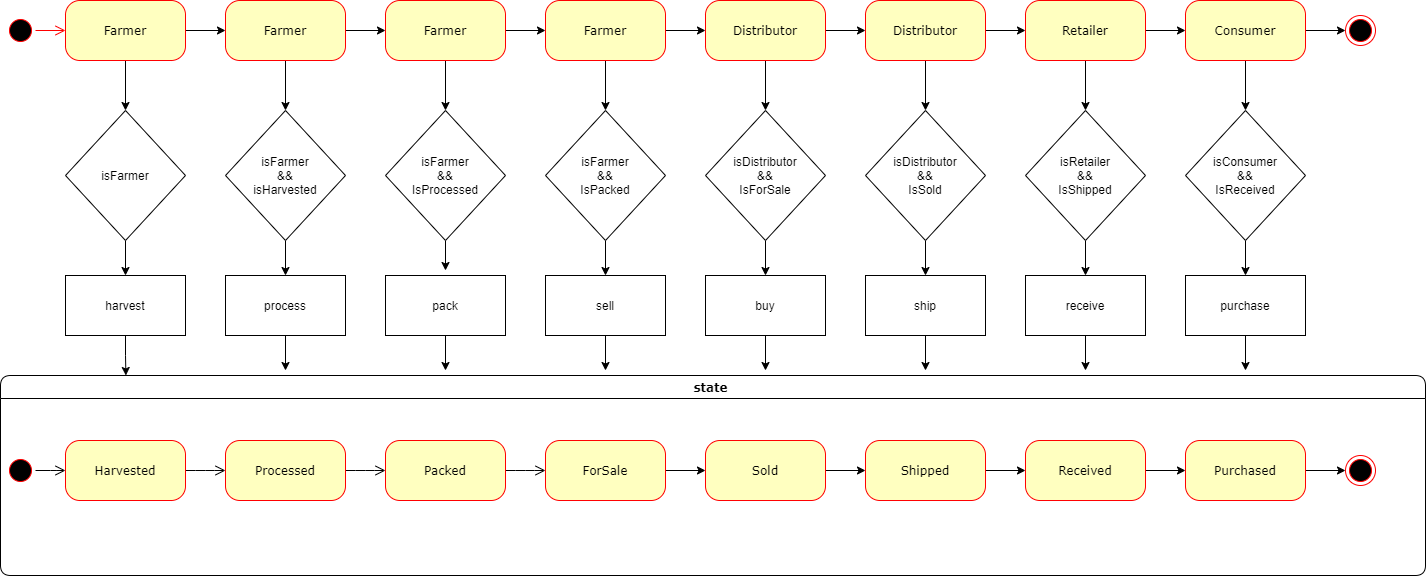

The diagram above was exported from draw.io. Its source (the exported page's mxGraphModel, read from the mxfile embedded in the PNG):
<mxGraphModel dx="2062" dy="1065" grid="1" gridSize="10" guides="1" tooltips="1" connect="1" arrows="1" fold="1" page="1" pageScale="1" pageWidth="1100" pageHeight="850" background="none" math="0" shadow="0">
  <root>
    <mxCell id="0" />
    <mxCell id="1" parent="0" />
    <mxCell id="382b91b5511bd0f7-1" value="" style="ellipse;html=1;shape=startState;fillColor=#000000;strokeColor=#ff0000;rounded=1;shadow=0;comic=0;labelBackgroundColor=none;fontFamily=Verdana;fontSize=12;fontColor=#000000;align=center;direction=south;" parent="1" vertex="1">
      <mxGeometry x="100" y="135" width="30" height="30" as="geometry" />
    </mxCell>
    <mxCell id="0drdWOzfUczZJT-91BvT-14" value="" style="edgeStyle=orthogonalEdgeStyle;rounded=0;orthogonalLoop=1;jettySize=auto;html=1;strokeColor=#000000;" edge="1" parent="1" source="382b91b5511bd0f7-6" target="0drdWOzfUczZJT-91BvT-13">
      <mxGeometry relative="1" as="geometry" />
    </mxCell>
    <mxCell id="0drdWOzfUczZJT-91BvT-31" style="edgeStyle=orthogonalEdgeStyle;rounded=0;orthogonalLoop=1;jettySize=auto;html=1;strokeColor=#000000;" edge="1" parent="1" source="382b91b5511bd0f7-6" target="0drdWOzfUczZJT-91BvT-30">
      <mxGeometry relative="1" as="geometry" />
    </mxCell>
    <mxCell id="382b91b5511bd0f7-6" value="Farmer" style="rounded=1;whiteSpace=wrap;html=1;arcSize=24;fillColor=#ffffc0;strokeColor=#ff0000;shadow=0;comic=0;labelBackgroundColor=none;fontFamily=Verdana;fontSize=12;fontColor=#000000;align=center;" parent="1" vertex="1">
      <mxGeometry x="160" y="120" width="120" height="60" as="geometry" />
    </mxCell>
    <mxCell id="2a3bc250acf0617d-7" value="state&amp;nbsp;" style="swimlane;whiteSpace=wrap;html=1;rounded=1;shadow=0;comic=0;labelBackgroundColor=none;strokeWidth=1;fontFamily=Verdana;fontSize=12;align=center;" parent="1" vertex="1">
      <mxGeometry x="95" y="495" width="1425" height="200" as="geometry" />
    </mxCell>
    <mxCell id="3cde6dad864a17aa-10" style="edgeStyle=elbowEdgeStyle;html=1;labelBackgroundColor=none;endArrow=open;endSize=8;fontFamily=Verdana;fontSize=12;align=left;" parent="2a3bc250acf0617d-7" source="382b91b5511bd0f7-8" target="3cde6dad864a17aa-1" edge="1">
      <mxGeometry relative="1" as="geometry" />
    </mxCell>
    <mxCell id="382b91b5511bd0f7-8" value="Harvested" style="rounded=1;whiteSpace=wrap;html=1;arcSize=24;fillColor=#ffffc0;strokeColor=#ff0000;shadow=0;comic=0;labelBackgroundColor=none;fontFamily=Verdana;fontSize=12;fontColor=#000000;align=center;" parent="2a3bc250acf0617d-7" vertex="1">
      <mxGeometry x="65" y="65" width="120" height="60" as="geometry" />
    </mxCell>
    <mxCell id="24f968d109e7d6b4-3" value="" style="ellipse;html=1;shape=endState;fillColor=#000000;strokeColor=#ff0000;rounded=1;shadow=0;comic=0;labelBackgroundColor=none;fontFamily=Verdana;fontSize=12;fontColor=#000000;align=center;" parent="2a3bc250acf0617d-7" vertex="1">
      <mxGeometry x="1345" y="80" width="30" height="30" as="geometry" />
    </mxCell>
    <mxCell id="3cde6dad864a17aa-9" style="edgeStyle=elbowEdgeStyle;html=1;labelBackgroundColor=none;endArrow=open;endSize=8;fontFamily=Verdana;fontSize=12;align=left;" parent="2a3bc250acf0617d-7" source="2a3bc250acf0617d-3" target="382b91b5511bd0f7-8" edge="1">
      <mxGeometry relative="1" as="geometry" />
    </mxCell>
    <mxCell id="2a3bc250acf0617d-3" value="" style="ellipse;html=1;shape=startState;fillColor=#000000;strokeColor=#ff0000;rounded=1;shadow=0;comic=0;labelBackgroundColor=none;fontFamily=Verdana;fontSize=12;fontColor=#000000;align=center;direction=south;" parent="2a3bc250acf0617d-7" vertex="1">
      <mxGeometry x="5" y="80" width="30" height="30" as="geometry" />
    </mxCell>
    <mxCell id="3cde6dad864a17aa-11" style="edgeStyle=elbowEdgeStyle;html=1;labelBackgroundColor=none;endArrow=open;endSize=8;fontFamily=Verdana;fontSize=12;align=left;" parent="2a3bc250acf0617d-7" source="3cde6dad864a17aa-1" target="3cde6dad864a17aa-2" edge="1">
      <mxGeometry relative="1" as="geometry" />
    </mxCell>
    <mxCell id="3cde6dad864a17aa-1" value="Processed" style="rounded=1;whiteSpace=wrap;html=1;arcSize=24;fillColor=#ffffc0;strokeColor=#ff0000;shadow=0;comic=0;labelBackgroundColor=none;fontFamily=Verdana;fontSize=12;fontColor=#000000;align=center;" parent="2a3bc250acf0617d-7" vertex="1">
      <mxGeometry x="225" y="65" width="120" height="60" as="geometry" />
    </mxCell>
    <mxCell id="3cde6dad864a17aa-12" style="edgeStyle=elbowEdgeStyle;html=1;labelBackgroundColor=none;endArrow=open;endSize=8;fontFamily=Verdana;fontSize=12;align=left;" parent="2a3bc250acf0617d-7" source="3cde6dad864a17aa-2" target="0drdWOzfUczZJT-91BvT-3" edge="1">
      <mxGeometry relative="1" as="geometry">
        <mxPoint x="503" y="95" as="targetPoint" />
      </mxGeometry>
    </mxCell>
    <mxCell id="3cde6dad864a17aa-2" value="Packed" style="rounded=1;whiteSpace=wrap;html=1;arcSize=24;fillColor=#ffffc0;strokeColor=#ff0000;shadow=0;comic=0;labelBackgroundColor=none;fontFamily=Verdana;fontSize=12;fontColor=#000000;align=center;" parent="2a3bc250acf0617d-7" vertex="1">
      <mxGeometry x="385" y="65" width="120" height="60" as="geometry" />
    </mxCell>
    <mxCell id="0drdWOzfUczZJT-91BvT-5" value="" style="edgeStyle=orthogonalEdgeStyle;rounded=0;orthogonalLoop=1;jettySize=auto;html=1;" edge="1" parent="2a3bc250acf0617d-7" source="0drdWOzfUczZJT-91BvT-3" target="0drdWOzfUczZJT-91BvT-4">
      <mxGeometry relative="1" as="geometry" />
    </mxCell>
    <mxCell id="0drdWOzfUczZJT-91BvT-3" value="ForSale" style="rounded=1;whiteSpace=wrap;html=1;arcSize=24;fillColor=#ffffc0;strokeColor=#ff0000;shadow=0;comic=0;labelBackgroundColor=none;fontFamily=Verdana;fontSize=12;fontColor=#000000;align=center;" vertex="1" parent="2a3bc250acf0617d-7">
      <mxGeometry x="545" y="65" width="120" height="60" as="geometry" />
    </mxCell>
    <mxCell id="0drdWOzfUczZJT-91BvT-7" value="" style="edgeStyle=orthogonalEdgeStyle;rounded=0;orthogonalLoop=1;jettySize=auto;html=1;" edge="1" parent="2a3bc250acf0617d-7" source="0drdWOzfUczZJT-91BvT-4" target="0drdWOzfUczZJT-91BvT-6">
      <mxGeometry relative="1" as="geometry" />
    </mxCell>
    <mxCell id="0drdWOzfUczZJT-91BvT-4" value="Sold" style="rounded=1;whiteSpace=wrap;html=1;arcSize=24;fillColor=#ffffc0;strokeColor=#ff0000;shadow=0;comic=0;labelBackgroundColor=none;fontFamily=Verdana;fontSize=12;fontColor=#000000;align=center;" vertex="1" parent="2a3bc250acf0617d-7">
      <mxGeometry x="705" y="65" width="120" height="60" as="geometry" />
    </mxCell>
    <mxCell id="0drdWOzfUczZJT-91BvT-9" value="" style="edgeStyle=orthogonalEdgeStyle;rounded=0;orthogonalLoop=1;jettySize=auto;html=1;" edge="1" parent="2a3bc250acf0617d-7" source="0drdWOzfUczZJT-91BvT-6" target="0drdWOzfUczZJT-91BvT-8">
      <mxGeometry relative="1" as="geometry" />
    </mxCell>
    <mxCell id="0drdWOzfUczZJT-91BvT-6" value="Shipped" style="rounded=1;whiteSpace=wrap;html=1;arcSize=24;fillColor=#ffffc0;strokeColor=#ff0000;shadow=0;comic=0;labelBackgroundColor=none;fontFamily=Verdana;fontSize=12;fontColor=#000000;align=center;" vertex="1" parent="2a3bc250acf0617d-7">
      <mxGeometry x="865" y="65" width="120" height="60" as="geometry" />
    </mxCell>
    <mxCell id="0drdWOzfUczZJT-91BvT-11" value="" style="edgeStyle=orthogonalEdgeStyle;rounded=0;orthogonalLoop=1;jettySize=auto;html=1;" edge="1" parent="2a3bc250acf0617d-7" source="0drdWOzfUczZJT-91BvT-8" target="0drdWOzfUczZJT-91BvT-10">
      <mxGeometry relative="1" as="geometry" />
    </mxCell>
    <mxCell id="0drdWOzfUczZJT-91BvT-8" value="Received" style="rounded=1;whiteSpace=wrap;html=1;arcSize=24;fillColor=#ffffc0;strokeColor=#ff0000;shadow=0;comic=0;labelBackgroundColor=none;fontFamily=Verdana;fontSize=12;fontColor=#000000;align=center;" vertex="1" parent="2a3bc250acf0617d-7">
      <mxGeometry x="1025" y="65" width="120" height="60" as="geometry" />
    </mxCell>
    <mxCell id="0drdWOzfUczZJT-91BvT-12" style="edgeStyle=orthogonalEdgeStyle;rounded=0;orthogonalLoop=1;jettySize=auto;html=1;entryX=0;entryY=0.5;entryDx=0;entryDy=0;" edge="1" parent="2a3bc250acf0617d-7" source="0drdWOzfUczZJT-91BvT-10" target="24f968d109e7d6b4-3">
      <mxGeometry relative="1" as="geometry" />
    </mxCell>
    <mxCell id="0drdWOzfUczZJT-91BvT-10" value="Purchased" style="rounded=1;whiteSpace=wrap;html=1;arcSize=24;fillColor=#ffffc0;strokeColor=#ff0000;shadow=0;comic=0;labelBackgroundColor=none;fontFamily=Verdana;fontSize=12;fontColor=#000000;align=center;" vertex="1" parent="2a3bc250acf0617d-7">
      <mxGeometry x="1185" y="65" width="120" height="60" as="geometry" />
    </mxCell>
    <mxCell id="2a3bc250acf0617d-9" style="edgeStyle=orthogonalEdgeStyle;html=1;labelBackgroundColor=none;endArrow=open;endSize=8;strokeColor=#ff0000;fontFamily=Verdana;fontSize=12;align=left;" parent="1" source="382b91b5511bd0f7-1" target="382b91b5511bd0f7-6" edge="1">
      <mxGeometry relative="1" as="geometry" />
    </mxCell>
    <mxCell id="0drdWOzfUczZJT-91BvT-16" value="" style="edgeStyle=orthogonalEdgeStyle;rounded=0;orthogonalLoop=1;jettySize=auto;html=1;strokeColor=#000000;" edge="1" parent="1" source="0drdWOzfUczZJT-91BvT-13" target="0drdWOzfUczZJT-91BvT-15">
      <mxGeometry relative="1" as="geometry" />
    </mxCell>
    <mxCell id="0drdWOzfUczZJT-91BvT-41" style="edgeStyle=orthogonalEdgeStyle;rounded=0;orthogonalLoop=1;jettySize=auto;html=1;entryX=0.5;entryY=0;entryDx=0;entryDy=0;strokeColor=#000000;" edge="1" parent="1" source="0drdWOzfUczZJT-91BvT-13" target="0drdWOzfUczZJT-91BvT-34">
      <mxGeometry relative="1" as="geometry" />
    </mxCell>
    <mxCell id="0drdWOzfUczZJT-91BvT-13" value="Farmer" style="rounded=1;whiteSpace=wrap;html=1;arcSize=24;fillColor=#ffffc0;strokeColor=#ff0000;shadow=0;comic=0;labelBackgroundColor=none;fontFamily=Verdana;fontSize=12;fontColor=#000000;align=center;" vertex="1" parent="1">
      <mxGeometry x="320" y="120" width="120" height="60" as="geometry" />
    </mxCell>
    <mxCell id="0drdWOzfUczZJT-91BvT-18" value="" style="edgeStyle=orthogonalEdgeStyle;rounded=0;orthogonalLoop=1;jettySize=auto;html=1;strokeColor=#000000;" edge="1" parent="1" source="0drdWOzfUczZJT-91BvT-15" target="0drdWOzfUczZJT-91BvT-17">
      <mxGeometry relative="1" as="geometry" />
    </mxCell>
    <mxCell id="0drdWOzfUczZJT-91BvT-50" style="edgeStyle=orthogonalEdgeStyle;rounded=0;orthogonalLoop=1;jettySize=auto;html=1;entryX=0.5;entryY=0;entryDx=0;entryDy=0;strokeColor=#000000;" edge="1" parent="1" source="0drdWOzfUczZJT-91BvT-15" target="0drdWOzfUczZJT-91BvT-35">
      <mxGeometry relative="1" as="geometry" />
    </mxCell>
    <mxCell id="0drdWOzfUczZJT-91BvT-15" value="Farmer" style="rounded=1;whiteSpace=wrap;html=1;arcSize=24;fillColor=#ffffc0;strokeColor=#ff0000;shadow=0;comic=0;labelBackgroundColor=none;fontFamily=Verdana;fontSize=12;fontColor=#000000;align=center;" vertex="1" parent="1">
      <mxGeometry x="480" y="120" width="120" height="60" as="geometry" />
    </mxCell>
    <mxCell id="0drdWOzfUczZJT-91BvT-20" value="" style="edgeStyle=orthogonalEdgeStyle;rounded=0;orthogonalLoop=1;jettySize=auto;html=1;strokeColor=#000000;" edge="1" parent="1" source="0drdWOzfUczZJT-91BvT-17" target="0drdWOzfUczZJT-91BvT-19">
      <mxGeometry relative="1" as="geometry" />
    </mxCell>
    <mxCell id="0drdWOzfUczZJT-91BvT-51" style="edgeStyle=orthogonalEdgeStyle;rounded=0;orthogonalLoop=1;jettySize=auto;html=1;entryX=0.5;entryY=0;entryDx=0;entryDy=0;strokeColor=#000000;" edge="1" parent="1" source="0drdWOzfUczZJT-91BvT-17" target="0drdWOzfUczZJT-91BvT-36">
      <mxGeometry relative="1" as="geometry" />
    </mxCell>
    <mxCell id="0drdWOzfUczZJT-91BvT-17" value="Farmer" style="rounded=1;whiteSpace=wrap;html=1;arcSize=24;fillColor=#ffffc0;strokeColor=#ff0000;shadow=0;comic=0;labelBackgroundColor=none;fontFamily=Verdana;fontSize=12;fontColor=#000000;align=center;" vertex="1" parent="1">
      <mxGeometry x="640" y="120" width="120" height="60" as="geometry" />
    </mxCell>
    <mxCell id="0drdWOzfUczZJT-91BvT-22" value="" style="edgeStyle=orthogonalEdgeStyle;rounded=0;orthogonalLoop=1;jettySize=auto;html=1;strokeColor=#000000;" edge="1" parent="1" source="0drdWOzfUczZJT-91BvT-19" target="0drdWOzfUczZJT-91BvT-21">
      <mxGeometry relative="1" as="geometry" />
    </mxCell>
    <mxCell id="0drdWOzfUczZJT-91BvT-52" style="edgeStyle=orthogonalEdgeStyle;rounded=0;orthogonalLoop=1;jettySize=auto;html=1;entryX=0.5;entryY=0;entryDx=0;entryDy=0;strokeColor=#000000;" edge="1" parent="1" source="0drdWOzfUczZJT-91BvT-19" target="0drdWOzfUczZJT-91BvT-37">
      <mxGeometry relative="1" as="geometry" />
    </mxCell>
    <mxCell id="0drdWOzfUczZJT-91BvT-19" value="Distributor" style="rounded=1;whiteSpace=wrap;html=1;arcSize=24;fillColor=#ffffc0;strokeColor=#ff0000;shadow=0;comic=0;labelBackgroundColor=none;fontFamily=Verdana;fontSize=12;fontColor=#000000;align=center;" vertex="1" parent="1">
      <mxGeometry x="800" y="120" width="120" height="60" as="geometry" />
    </mxCell>
    <mxCell id="0drdWOzfUczZJT-91BvT-24" value="" style="edgeStyle=orthogonalEdgeStyle;rounded=0;orthogonalLoop=1;jettySize=auto;html=1;strokeColor=#000000;" edge="1" parent="1" source="0drdWOzfUczZJT-91BvT-21" target="0drdWOzfUczZJT-91BvT-23">
      <mxGeometry relative="1" as="geometry" />
    </mxCell>
    <mxCell id="0drdWOzfUczZJT-91BvT-53" style="edgeStyle=orthogonalEdgeStyle;rounded=0;orthogonalLoop=1;jettySize=auto;html=1;entryX=0.5;entryY=0;entryDx=0;entryDy=0;strokeColor=#000000;" edge="1" parent="1" source="0drdWOzfUczZJT-91BvT-21" target="0drdWOzfUczZJT-91BvT-38">
      <mxGeometry relative="1" as="geometry" />
    </mxCell>
    <mxCell id="0drdWOzfUczZJT-91BvT-21" value="Distributor" style="rounded=1;whiteSpace=wrap;html=1;arcSize=24;fillColor=#ffffc0;strokeColor=#ff0000;shadow=0;comic=0;labelBackgroundColor=none;fontFamily=Verdana;fontSize=12;fontColor=#000000;align=center;" vertex="1" parent="1">
      <mxGeometry x="960" y="120" width="120" height="60" as="geometry" />
    </mxCell>
    <mxCell id="0drdWOzfUczZJT-91BvT-26" value="" style="edgeStyle=orthogonalEdgeStyle;rounded=0;orthogonalLoop=1;jettySize=auto;html=1;strokeColor=#000000;" edge="1" parent="1" source="0drdWOzfUczZJT-91BvT-23" target="0drdWOzfUczZJT-91BvT-25">
      <mxGeometry relative="1" as="geometry" />
    </mxCell>
    <mxCell id="0drdWOzfUczZJT-91BvT-55" style="edgeStyle=orthogonalEdgeStyle;rounded=0;orthogonalLoop=1;jettySize=auto;html=1;entryX=0.5;entryY=0;entryDx=0;entryDy=0;strokeColor=#000000;" edge="1" parent="1" source="0drdWOzfUczZJT-91BvT-23" target="0drdWOzfUczZJT-91BvT-39">
      <mxGeometry relative="1" as="geometry" />
    </mxCell>
    <mxCell id="0drdWOzfUczZJT-91BvT-23" value="Retailer" style="rounded=1;whiteSpace=wrap;html=1;arcSize=24;fillColor=#ffffc0;strokeColor=#ff0000;shadow=0;comic=0;labelBackgroundColor=none;fontFamily=Verdana;fontSize=12;fontColor=#000000;align=center;" vertex="1" parent="1">
      <mxGeometry x="1120" y="120" width="120" height="60" as="geometry" />
    </mxCell>
    <mxCell id="0drdWOzfUczZJT-91BvT-28" style="edgeStyle=orthogonalEdgeStyle;rounded=0;orthogonalLoop=1;jettySize=auto;html=1;strokeColor=#000000;" edge="1" parent="1" source="0drdWOzfUczZJT-91BvT-25" target="0drdWOzfUczZJT-91BvT-27">
      <mxGeometry relative="1" as="geometry" />
    </mxCell>
    <mxCell id="0drdWOzfUczZJT-91BvT-56" style="edgeStyle=orthogonalEdgeStyle;rounded=0;orthogonalLoop=1;jettySize=auto;html=1;entryX=0.5;entryY=0;entryDx=0;entryDy=0;strokeColor=#000000;" edge="1" parent="1" source="0drdWOzfUczZJT-91BvT-25" target="0drdWOzfUczZJT-91BvT-40">
      <mxGeometry relative="1" as="geometry" />
    </mxCell>
    <mxCell id="0drdWOzfUczZJT-91BvT-25" value="Consumer" style="rounded=1;whiteSpace=wrap;html=1;arcSize=24;fillColor=#ffffc0;strokeColor=#ff0000;shadow=0;comic=0;labelBackgroundColor=none;fontFamily=Verdana;fontSize=12;fontColor=#000000;align=center;" vertex="1" parent="1">
      <mxGeometry x="1280" y="120" width="120" height="60" as="geometry" />
    </mxCell>
    <mxCell id="0drdWOzfUczZJT-91BvT-27" value="" style="ellipse;html=1;shape=endState;fillColor=#000000;strokeColor=#ff0000;rounded=1;shadow=0;comic=0;labelBackgroundColor=none;fontFamily=Verdana;fontSize=12;fontColor=#000000;align=center;" vertex="1" parent="1">
      <mxGeometry x="1440" y="135" width="30" height="30" as="geometry" />
    </mxCell>
    <mxCell id="0drdWOzfUczZJT-91BvT-33" style="edgeStyle=orthogonalEdgeStyle;rounded=0;orthogonalLoop=1;jettySize=auto;html=1;entryX=0.088;entryY=0;entryDx=0;entryDy=0;entryPerimeter=0;strokeColor=#000000;" edge="1" parent="1" source="0drdWOzfUczZJT-91BvT-29" target="2a3bc250acf0617d-7">
      <mxGeometry relative="1" as="geometry" />
    </mxCell>
    <mxCell id="0drdWOzfUczZJT-91BvT-29" value="harvest" style="rounded=0;whiteSpace=wrap;html=1;" vertex="1" parent="1">
      <mxGeometry x="160" y="395" width="120" height="60" as="geometry" />
    </mxCell>
    <mxCell id="0drdWOzfUczZJT-91BvT-32" value="" style="edgeStyle=orthogonalEdgeStyle;rounded=0;orthogonalLoop=1;jettySize=auto;html=1;strokeColor=#000000;" edge="1" parent="1" source="0drdWOzfUczZJT-91BvT-30" target="0drdWOzfUczZJT-91BvT-29">
      <mxGeometry relative="1" as="geometry" />
    </mxCell>
    <mxCell id="0drdWOzfUczZJT-91BvT-30" value="isFarmer" style="rhombus;whiteSpace=wrap;html=1;" vertex="1" parent="1">
      <mxGeometry x="160" y="230" width="120" height="130" as="geometry" />
    </mxCell>
    <mxCell id="0drdWOzfUczZJT-91BvT-57" style="edgeStyle=orthogonalEdgeStyle;rounded=0;orthogonalLoop=1;jettySize=auto;html=1;entryX=0.5;entryY=0;entryDx=0;entryDy=0;strokeColor=#000000;" edge="1" parent="1" source="0drdWOzfUczZJT-91BvT-34" target="0drdWOzfUczZJT-91BvT-43">
      <mxGeometry relative="1" as="geometry" />
    </mxCell>
    <mxCell id="0drdWOzfUczZJT-91BvT-34" value="isFarmer&lt;br&gt;&amp;amp;&amp;amp;&lt;br&gt;isHarvested" style="rhombus;whiteSpace=wrap;html=1;" vertex="1" parent="1">
      <mxGeometry x="320" y="230" width="120" height="130" as="geometry" />
    </mxCell>
    <mxCell id="0drdWOzfUczZJT-91BvT-72" style="edgeStyle=orthogonalEdgeStyle;rounded=0;orthogonalLoop=1;jettySize=auto;html=1;strokeColor=#000000;" edge="1" parent="1" source="0drdWOzfUczZJT-91BvT-35">
      <mxGeometry relative="1" as="geometry">
        <mxPoint x="540" y="390" as="targetPoint" />
      </mxGeometry>
    </mxCell>
    <mxCell id="0drdWOzfUczZJT-91BvT-35" value="isFarmer&lt;br&gt;&amp;amp;&amp;amp;&lt;br&gt;IsProcessed" style="rhombus;whiteSpace=wrap;html=1;" vertex="1" parent="1">
      <mxGeometry x="480" y="230" width="120" height="130" as="geometry" />
    </mxCell>
    <mxCell id="0drdWOzfUczZJT-91BvT-71" style="edgeStyle=orthogonalEdgeStyle;rounded=0;orthogonalLoop=1;jettySize=auto;html=1;entryX=0.5;entryY=0;entryDx=0;entryDy=0;strokeColor=#000000;" edge="1" parent="1" source="0drdWOzfUczZJT-91BvT-36" target="0drdWOzfUczZJT-91BvT-45">
      <mxGeometry relative="1" as="geometry" />
    </mxCell>
    <mxCell id="0drdWOzfUczZJT-91BvT-36" value="isFarmer&lt;br&gt;&amp;amp;&amp;amp;&lt;br&gt;IsPacked" style="rhombus;whiteSpace=wrap;html=1;" vertex="1" parent="1">
      <mxGeometry x="640" y="230" width="120" height="130" as="geometry" />
    </mxCell>
    <mxCell id="0drdWOzfUczZJT-91BvT-70" style="edgeStyle=orthogonalEdgeStyle;rounded=0;orthogonalLoop=1;jettySize=auto;html=1;entryX=0.5;entryY=0;entryDx=0;entryDy=0;strokeColor=#000000;" edge="1" parent="1" source="0drdWOzfUczZJT-91BvT-37" target="0drdWOzfUczZJT-91BvT-46">
      <mxGeometry relative="1" as="geometry" />
    </mxCell>
    <mxCell id="0drdWOzfUczZJT-91BvT-37" value="isDistributor&lt;br&gt;&amp;amp;&amp;amp;&lt;br&gt;IsForSale" style="rhombus;whiteSpace=wrap;html=1;" vertex="1" parent="1">
      <mxGeometry x="800" y="230" width="120" height="130" as="geometry" />
    </mxCell>
    <mxCell id="0drdWOzfUczZJT-91BvT-69" style="edgeStyle=orthogonalEdgeStyle;rounded=0;orthogonalLoop=1;jettySize=auto;html=1;entryX=0.5;entryY=0;entryDx=0;entryDy=0;strokeColor=#000000;" edge="1" parent="1" source="0drdWOzfUczZJT-91BvT-38" target="0drdWOzfUczZJT-91BvT-47">
      <mxGeometry relative="1" as="geometry" />
    </mxCell>
    <mxCell id="0drdWOzfUczZJT-91BvT-38" value="isDistributor&lt;br&gt;&amp;amp;&amp;amp;&lt;br&gt;IsSold" style="rhombus;whiteSpace=wrap;html=1;" vertex="1" parent="1">
      <mxGeometry x="960" y="230" width="120" height="130" as="geometry" />
    </mxCell>
    <mxCell id="0drdWOzfUczZJT-91BvT-68" style="edgeStyle=orthogonalEdgeStyle;rounded=0;orthogonalLoop=1;jettySize=auto;html=1;entryX=0.5;entryY=0;entryDx=0;entryDy=0;strokeColor=#000000;" edge="1" parent="1" source="0drdWOzfUczZJT-91BvT-39" target="0drdWOzfUczZJT-91BvT-48">
      <mxGeometry relative="1" as="geometry" />
    </mxCell>
    <mxCell id="0drdWOzfUczZJT-91BvT-39" value="isRetailer&lt;br&gt;&amp;amp;&amp;amp;&lt;br&gt;IsShipped" style="rhombus;whiteSpace=wrap;html=1;" vertex="1" parent="1">
      <mxGeometry x="1120" y="230" width="120" height="130" as="geometry" />
    </mxCell>
    <mxCell id="0drdWOzfUczZJT-91BvT-67" style="edgeStyle=orthogonalEdgeStyle;rounded=0;orthogonalLoop=1;jettySize=auto;html=1;entryX=0.5;entryY=0;entryDx=0;entryDy=0;strokeColor=#000000;" edge="1" parent="1" source="0drdWOzfUczZJT-91BvT-40" target="0drdWOzfUczZJT-91BvT-49">
      <mxGeometry relative="1" as="geometry" />
    </mxCell>
    <mxCell id="0drdWOzfUczZJT-91BvT-40" value="isConsumer&lt;br&gt;&amp;amp;&amp;amp;&lt;br&gt;IsReceived&lt;br&gt;" style="rhombus;whiteSpace=wrap;html=1;" vertex="1" parent="1">
      <mxGeometry x="1280" y="230" width="120" height="130" as="geometry" />
    </mxCell>
    <mxCell id="0drdWOzfUczZJT-91BvT-59" style="edgeStyle=orthogonalEdgeStyle;rounded=0;orthogonalLoop=1;jettySize=auto;html=1;strokeColor=#000000;" edge="1" parent="1" source="0drdWOzfUczZJT-91BvT-43">
      <mxGeometry relative="1" as="geometry">
        <mxPoint x="380" y="490" as="targetPoint" />
      </mxGeometry>
    </mxCell>
    <mxCell id="0drdWOzfUczZJT-91BvT-43" value="process" style="rounded=0;whiteSpace=wrap;html=1;" vertex="1" parent="1">
      <mxGeometry x="320" y="395" width="120" height="60" as="geometry" />
    </mxCell>
    <mxCell id="0drdWOzfUczZJT-91BvT-60" style="edgeStyle=orthogonalEdgeStyle;rounded=0;orthogonalLoop=1;jettySize=auto;html=1;strokeColor=#000000;" edge="1" parent="1" source="0drdWOzfUczZJT-91BvT-44">
      <mxGeometry relative="1" as="geometry">
        <mxPoint x="540" y="490" as="targetPoint" />
      </mxGeometry>
    </mxCell>
    <mxCell id="0drdWOzfUczZJT-91BvT-44" value="pack" style="rounded=0;whiteSpace=wrap;html=1;" vertex="1" parent="1">
      <mxGeometry x="480" y="395" width="120" height="60" as="geometry" />
    </mxCell>
    <mxCell id="0drdWOzfUczZJT-91BvT-61" style="edgeStyle=orthogonalEdgeStyle;rounded=0;orthogonalLoop=1;jettySize=auto;html=1;strokeColor=#000000;" edge="1" parent="1" source="0drdWOzfUczZJT-91BvT-45">
      <mxGeometry relative="1" as="geometry">
        <mxPoint x="700" y="490" as="targetPoint" />
      </mxGeometry>
    </mxCell>
    <mxCell id="0drdWOzfUczZJT-91BvT-45" value="sell" style="rounded=0;whiteSpace=wrap;html=1;" vertex="1" parent="1">
      <mxGeometry x="640" y="395" width="120" height="60" as="geometry" />
    </mxCell>
    <mxCell id="0drdWOzfUczZJT-91BvT-63" style="edgeStyle=orthogonalEdgeStyle;rounded=0;orthogonalLoop=1;jettySize=auto;html=1;strokeColor=#000000;" edge="1" parent="1" source="0drdWOzfUczZJT-91BvT-46">
      <mxGeometry relative="1" as="geometry">
        <mxPoint x="860" y="490" as="targetPoint" />
      </mxGeometry>
    </mxCell>
    <mxCell id="0drdWOzfUczZJT-91BvT-46" value="buy" style="rounded=0;whiteSpace=wrap;html=1;" vertex="1" parent="1">
      <mxGeometry x="800" y="395" width="120" height="60" as="geometry" />
    </mxCell>
    <mxCell id="0drdWOzfUczZJT-91BvT-64" style="edgeStyle=orthogonalEdgeStyle;rounded=0;orthogonalLoop=1;jettySize=auto;html=1;strokeColor=#000000;" edge="1" parent="1" source="0drdWOzfUczZJT-91BvT-47">
      <mxGeometry relative="1" as="geometry">
        <mxPoint x="1020" y="490" as="targetPoint" />
      </mxGeometry>
    </mxCell>
    <mxCell id="0drdWOzfUczZJT-91BvT-47" value="ship" style="rounded=0;whiteSpace=wrap;html=1;" vertex="1" parent="1">
      <mxGeometry x="960" y="395" width="120" height="60" as="geometry" />
    </mxCell>
    <mxCell id="0drdWOzfUczZJT-91BvT-65" style="edgeStyle=orthogonalEdgeStyle;rounded=0;orthogonalLoop=1;jettySize=auto;html=1;strokeColor=#000000;" edge="1" parent="1" source="0drdWOzfUczZJT-91BvT-48">
      <mxGeometry relative="1" as="geometry">
        <mxPoint x="1180" y="490" as="targetPoint" />
      </mxGeometry>
    </mxCell>
    <mxCell id="0drdWOzfUczZJT-91BvT-48" value="receive" style="rounded=0;whiteSpace=wrap;html=1;" vertex="1" parent="1">
      <mxGeometry x="1120" y="395" width="120" height="60" as="geometry" />
    </mxCell>
    <mxCell id="0drdWOzfUczZJT-91BvT-66" style="edgeStyle=orthogonalEdgeStyle;rounded=0;orthogonalLoop=1;jettySize=auto;html=1;strokeColor=#000000;" edge="1" parent="1" source="0drdWOzfUczZJT-91BvT-49">
      <mxGeometry relative="1" as="geometry">
        <mxPoint x="1340" y="490" as="targetPoint" />
      </mxGeometry>
    </mxCell>
    <mxCell id="0drdWOzfUczZJT-91BvT-49" value="purchase" style="rounded=0;whiteSpace=wrap;html=1;" vertex="1" parent="1">
      <mxGeometry x="1280" y="395" width="120" height="60" as="geometry" />
    </mxCell>
  </root>
</mxGraphModel>